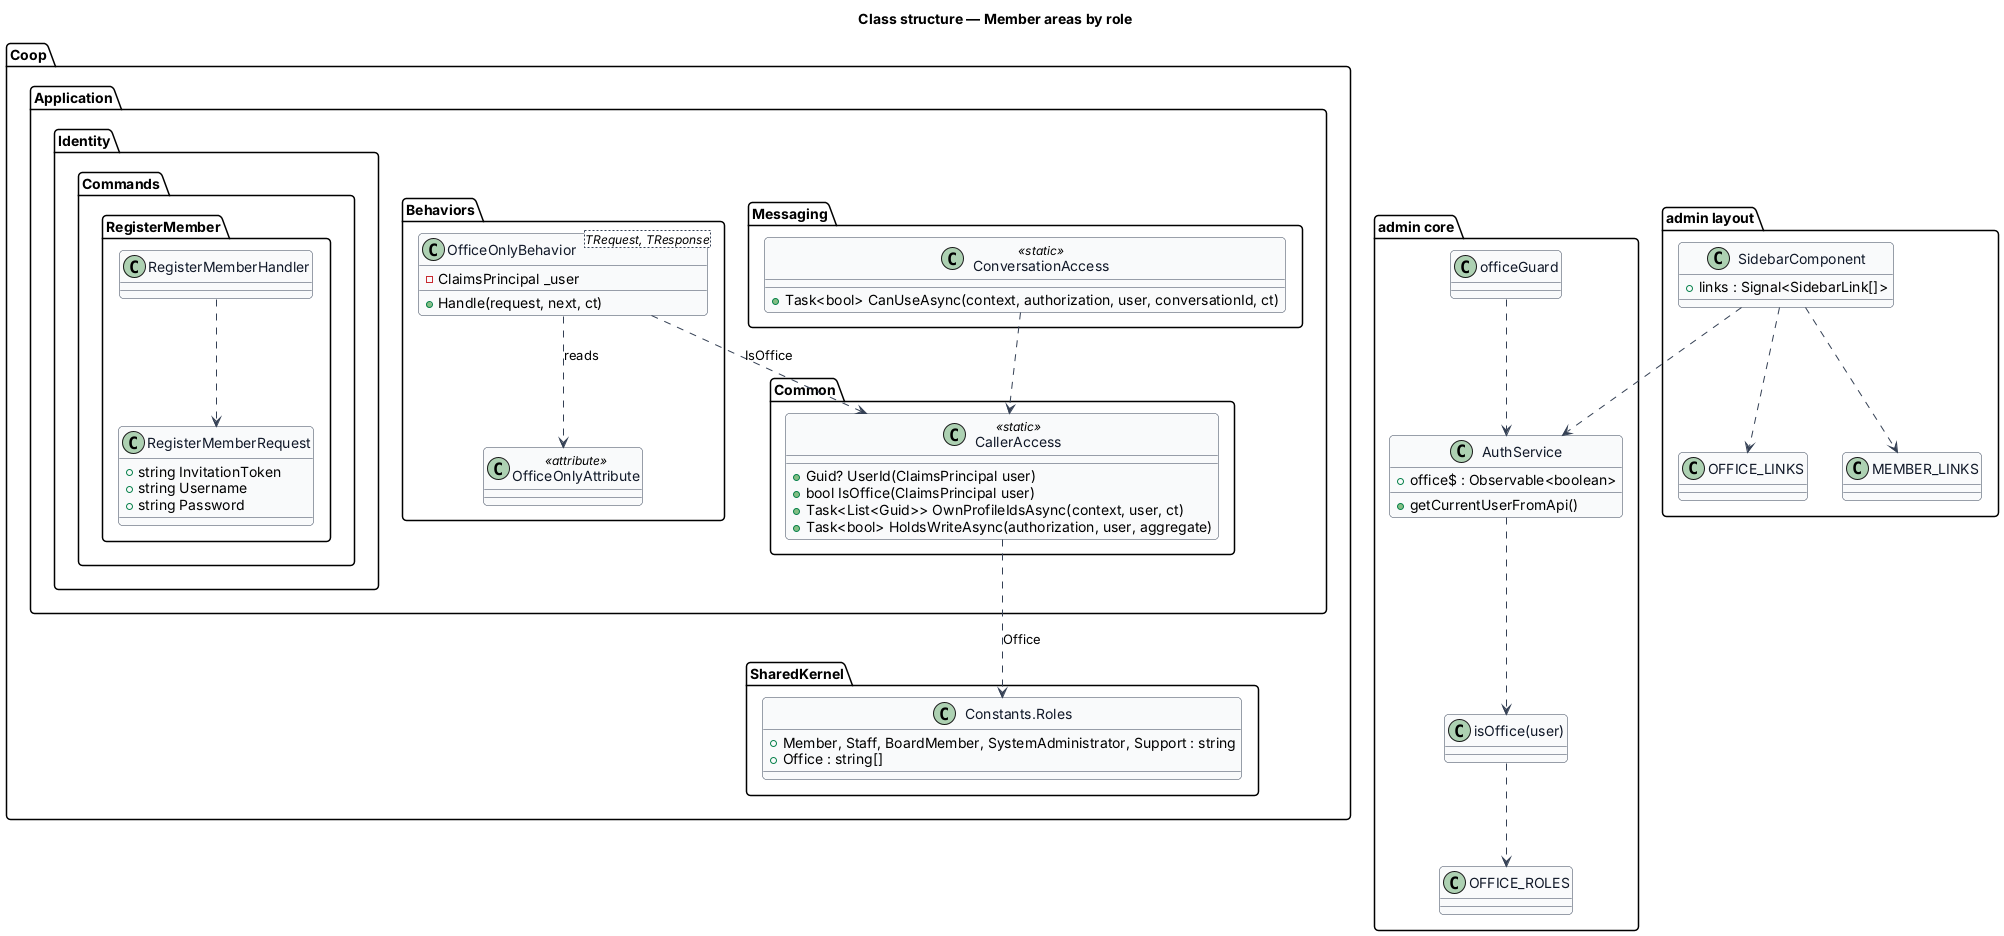

The diagram above was rendered by PlantUML. Its source (embedded in the PNG):
@startuml
skinparam backgroundColor #FFFFFF
skinparam shadowing false
skinparam roundcorner 8
skinparam defaultFontName Arial
skinparam ArrowColor #344054
skinparam class {
  BorderColor #344054
  FontColor #101828
  BackgroundColor #F9FAFB
}
title Class structure — Member areas by role

package "Coop.SharedKernel" {
  class "Constants.Roles" as roles {
    +Member, Staff, BoardMember, SystemAdministrator, Support : string
    +Office : string[]
  }
}
package "Coop.Application.Behaviors" {
  class OfficeOnlyAttribute <<attribute>>
  class "OfficeOnlyBehavior<TRequest, TResponse>" as behavior {
    -ClaimsPrincipal _user
    +Handle(request, next, ct)
  }
}
package "Coop.Application.Common" {
  class CallerAccess <<static>> {
    +Guid? UserId(ClaimsPrincipal user)
    +bool IsOffice(ClaimsPrincipal user)
    +Task<List<Guid>> OwnProfileIdsAsync(context, user, ct)
    +Task<bool> HoldsWriteAsync(authorization, user, aggregate)
  }
}
package "Coop.Application.Messaging" {
  class ConversationAccess <<static>> {
    +Task<bool> CanUseAsync(context, authorization, user, conversationId, ct)
  }
}
package "Coop.Application.Identity.Commands.RegisterMember" {
  class RegisterMemberRequest {
    +string InvitationToken
    +string Username
    +string Password
  }
  class RegisterMemberHandler
}
package "admin core" {
  class AuthService {
    +office$ : Observable<boolean>
    +getCurrentUserFromApi()
  }
  class "isOffice(user)" as isOffice
  class "OFFICE_ROLES" as officeRoles
  class "officeGuard" as guard
}
package "admin layout" {
  class SidebarComponent {
    +links : Signal<SidebarLink[]>
  }
  class "OFFICE_LINKS" as officeLinks
  class "MEMBER_LINKS" as memberLinks
}
behavior ..> OfficeOnlyAttribute : reads
behavior ..> CallerAccess : IsOffice
CallerAccess ..> roles : Office
ConversationAccess ..> CallerAccess
RegisterMemberHandler ..> RegisterMemberRequest
AuthService ..> isOffice
isOffice ..> officeRoles
guard ..> AuthService
SidebarComponent ..> AuthService
SidebarComponent ..> officeLinks
SidebarComponent ..> memberLinks
@enduml